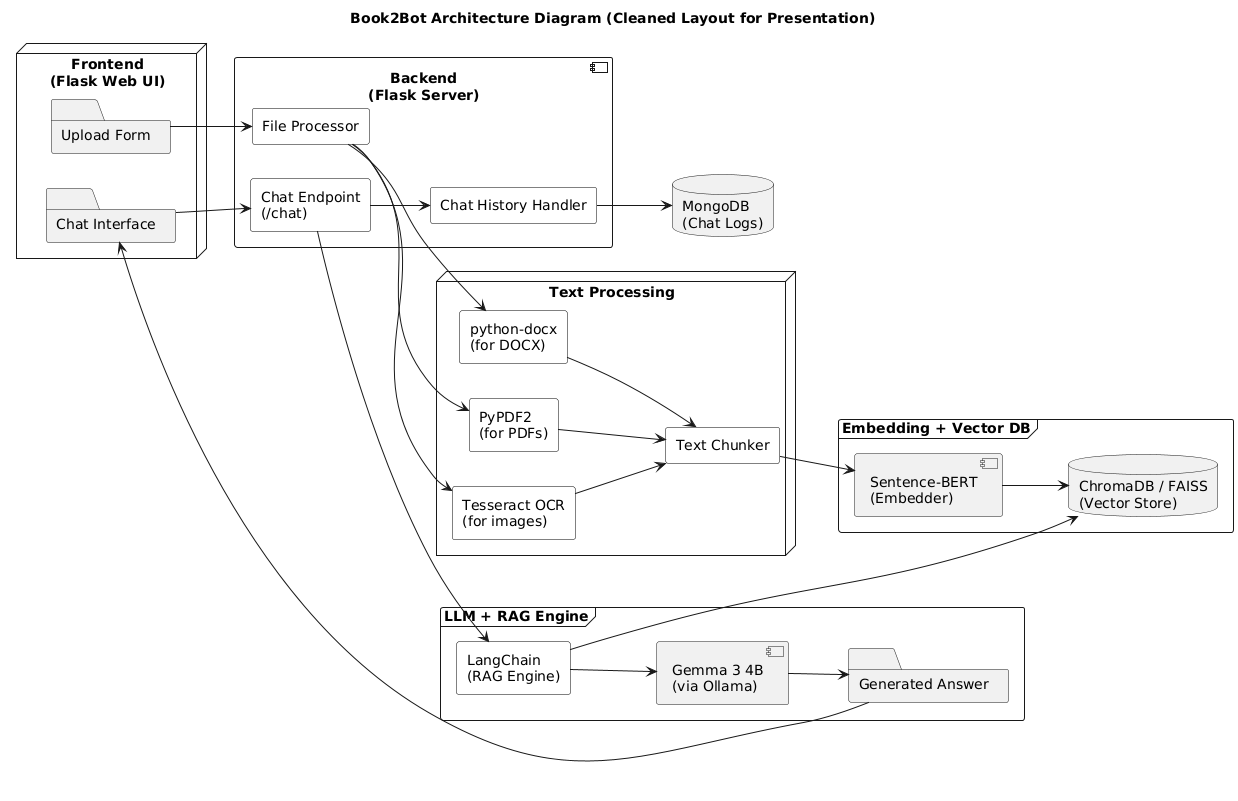

The diagram above was rendered by PlantUML. Its source (embedded in the PNG):
@startuml
left to right direction
title Book2Bot Architecture Diagram (Cleaned Layout for Presentation)

!define RECTANGLE class
skinparam rectangle {
  BackgroundColor White
  BorderColor Black
}

' === Frontend ===
node "Frontend\n(Flask Web UI)" as Frontend {
  folder "Upload Form" as Upload
  folder "Chat Interface" as ChatUI
}

' === Backend ===
component "Backend\n(Flask Server)" as Backend {
  rectangle "File Processor"
  rectangle "Chat Endpoint\n(/chat)"
  rectangle "Chat History Handler"
}

' === Text Processing ===
node "Text Processing" as Processing {
  rectangle "Tesseract OCR\n(for images)" as OCR
  rectangle "PyPDF2\n(for PDFs)" as PDF
  rectangle "python-docx\n(for DOCX)" as DOCX
  rectangle "Text Chunker"
}

' === Embedding & Retrieval ===
frame "Embedding + Vector DB" as VectorLayer {
  component "Sentence-BERT\n(Embedder)"
  database "ChromaDB / FAISS\n(Vector Store)"
}

' === LLM Engine ===
frame "LLM + RAG Engine" as LLM {
  rectangle "LangChain\n(RAG Engine)"
  component "Gemma 3 4B\n(via Ollama)"
  folder "Generated Answer"
}

' === Database ===
database "MongoDB\n(Chat Logs)"

' === Connections ===
Upload --> "File Processor"
ChatUI --> "Chat Endpoint\n(/chat)"

"File Processor" --> OCR
"File Processor" --> PDF
"File Processor" --> DOCX

OCR --> "Text Chunker"
PDF --> "Text Chunker"
DOCX --> "Text Chunker"

"Text Chunker" --> "Sentence-BERT\n(Embedder)"
"Sentence-BERT\n(Embedder)" --> "ChromaDB / FAISS\n(Vector Store)"
"Chat Endpoint\n(/chat)" --> "LangChain\n(RAG Engine)"
"LangChain\n(RAG Engine)" --> "ChromaDB / FAISS\n(Vector Store)"
"LangChain\n(RAG Engine)" --> "Gemma 3 4B\n(via Ollama)"
"Gemma 3 4B\n(via Ollama)" --> "Generated Answer"
"Generated Answer" --> ChatUI

"Chat Endpoint\n(/chat)" --> "Chat History Handler"
"Chat History Handler" --> "MongoDB\n(Chat Logs)"
@enduml